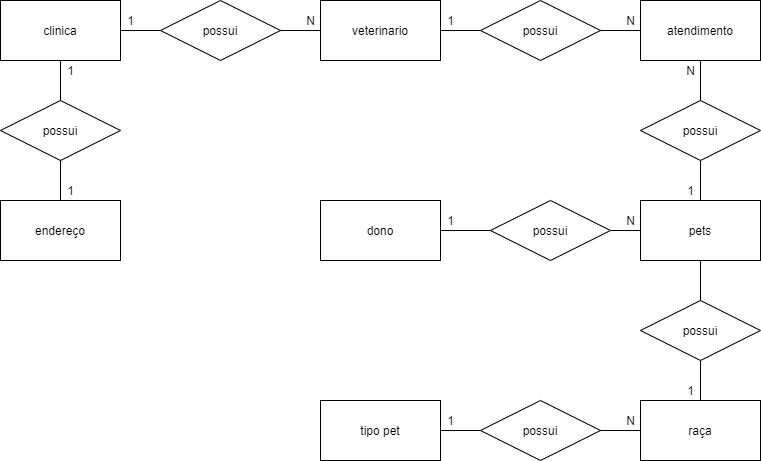

The diagram above was exported from draw.io. Its source (the exported page's mxGraphModel, read from the mxfile embedded in the PNG):
<mxGraphModel dx="942" dy="557" grid="1" gridSize="10" guides="1" tooltips="1" connect="1" arrows="1" fold="1" page="1" pageScale="1" pageWidth="827" pageHeight="1169" math="0" shadow="0">
  <root>
    <mxCell id="0" />
    <mxCell id="1" parent="0" />
    <mxCell id="_X5Qb-oX_OFnsV1mOP7P-3" value="" style="edgeStyle=orthogonalEdgeStyle;rounded=0;orthogonalLoop=1;jettySize=auto;html=1;endArrow=none;endFill=0;" edge="1" parent="1" source="_X5Qb-oX_OFnsV1mOP7P-1" target="_X5Qb-oX_OFnsV1mOP7P-2">
      <mxGeometry relative="1" as="geometry" />
    </mxCell>
    <mxCell id="_X5Qb-oX_OFnsV1mOP7P-31" value="" style="edgeStyle=orthogonalEdgeStyle;rounded=0;orthogonalLoop=1;jettySize=auto;html=1;endArrow=none;endFill=0;" edge="1" parent="1" source="_X5Qb-oX_OFnsV1mOP7P-1" target="_X5Qb-oX_OFnsV1mOP7P-30">
      <mxGeometry relative="1" as="geometry" />
    </mxCell>
    <mxCell id="_X5Qb-oX_OFnsV1mOP7P-1" value="clinica" style="rounded=0;whiteSpace=wrap;html=1;" vertex="1" parent="1">
      <mxGeometry x="40" y="40" width="120" height="60" as="geometry" />
    </mxCell>
    <mxCell id="_X5Qb-oX_OFnsV1mOP7P-5" value="" style="edgeStyle=orthogonalEdgeStyle;rounded=0;orthogonalLoop=1;jettySize=auto;html=1;endArrow=none;endFill=0;" edge="1" parent="1" source="_X5Qb-oX_OFnsV1mOP7P-2" target="_X5Qb-oX_OFnsV1mOP7P-4">
      <mxGeometry relative="1" as="geometry" />
    </mxCell>
    <mxCell id="_X5Qb-oX_OFnsV1mOP7P-2" value="possui" style="shape=rhombus;perimeter=rhombusPerimeter;whiteSpace=wrap;html=1;align=center;" vertex="1" parent="1">
      <mxGeometry x="200" y="40" width="120" height="60" as="geometry" />
    </mxCell>
    <mxCell id="_X5Qb-oX_OFnsV1mOP7P-7" value="" style="edgeStyle=orthogonalEdgeStyle;rounded=0;orthogonalLoop=1;jettySize=auto;html=1;endArrow=none;endFill=0;" edge="1" parent="1" source="_X5Qb-oX_OFnsV1mOP7P-4" target="_X5Qb-oX_OFnsV1mOP7P-6">
      <mxGeometry relative="1" as="geometry" />
    </mxCell>
    <mxCell id="_X5Qb-oX_OFnsV1mOP7P-4" value="veterinario" style="rounded=0;whiteSpace=wrap;html=1;" vertex="1" parent="1">
      <mxGeometry x="360" y="40" width="120" height="60" as="geometry" />
    </mxCell>
    <mxCell id="_X5Qb-oX_OFnsV1mOP7P-9" value="" style="edgeStyle=orthogonalEdgeStyle;rounded=0;orthogonalLoop=1;jettySize=auto;html=1;endArrow=none;endFill=0;" edge="1" parent="1" source="_X5Qb-oX_OFnsV1mOP7P-6" target="_X5Qb-oX_OFnsV1mOP7P-8">
      <mxGeometry relative="1" as="geometry" />
    </mxCell>
    <mxCell id="_X5Qb-oX_OFnsV1mOP7P-6" value="possui" style="shape=rhombus;perimeter=rhombusPerimeter;whiteSpace=wrap;html=1;align=center;" vertex="1" parent="1">
      <mxGeometry x="520" y="40" width="120" height="60" as="geometry" />
    </mxCell>
    <mxCell id="_X5Qb-oX_OFnsV1mOP7P-11" value="" style="edgeStyle=orthogonalEdgeStyle;rounded=0;orthogonalLoop=1;jettySize=auto;html=1;endArrow=none;endFill=0;" edge="1" parent="1" source="_X5Qb-oX_OFnsV1mOP7P-8" target="_X5Qb-oX_OFnsV1mOP7P-10">
      <mxGeometry relative="1" as="geometry" />
    </mxCell>
    <mxCell id="_X5Qb-oX_OFnsV1mOP7P-8" value="atendimento" style="rounded=0;whiteSpace=wrap;html=1;" vertex="1" parent="1">
      <mxGeometry x="680" y="40" width="120" height="60" as="geometry" />
    </mxCell>
    <mxCell id="_X5Qb-oX_OFnsV1mOP7P-13" value="" style="edgeStyle=orthogonalEdgeStyle;rounded=0;orthogonalLoop=1;jettySize=auto;html=1;endArrow=none;endFill=0;" edge="1" parent="1" source="_X5Qb-oX_OFnsV1mOP7P-10" target="_X5Qb-oX_OFnsV1mOP7P-12">
      <mxGeometry relative="1" as="geometry" />
    </mxCell>
    <mxCell id="_X5Qb-oX_OFnsV1mOP7P-10" value="possui" style="shape=rhombus;perimeter=rhombusPerimeter;whiteSpace=wrap;html=1;align=center;" vertex="1" parent="1">
      <mxGeometry x="680" y="140" width="120" height="60" as="geometry" />
    </mxCell>
    <mxCell id="_X5Qb-oX_OFnsV1mOP7P-15" value="" style="edgeStyle=orthogonalEdgeStyle;rounded=0;orthogonalLoop=1;jettySize=auto;html=1;endArrow=none;endFill=0;" edge="1" parent="1" source="_X5Qb-oX_OFnsV1mOP7P-12" target="_X5Qb-oX_OFnsV1mOP7P-14">
      <mxGeometry relative="1" as="geometry" />
    </mxCell>
    <mxCell id="_X5Qb-oX_OFnsV1mOP7P-20" value="" style="edgeStyle=orthogonalEdgeStyle;rounded=0;orthogonalLoop=1;jettySize=auto;html=1;endArrow=none;endFill=0;" edge="1" parent="1" source="_X5Qb-oX_OFnsV1mOP7P-12" target="_X5Qb-oX_OFnsV1mOP7P-19">
      <mxGeometry relative="1" as="geometry" />
    </mxCell>
    <mxCell id="_X5Qb-oX_OFnsV1mOP7P-12" value="pets" style="rounded=0;whiteSpace=wrap;html=1;" vertex="1" parent="1">
      <mxGeometry x="680" y="240" width="120" height="60" as="geometry" />
    </mxCell>
    <mxCell id="_X5Qb-oX_OFnsV1mOP7P-18" value="" style="edgeStyle=orthogonalEdgeStyle;rounded=0;orthogonalLoop=1;jettySize=auto;html=1;endArrow=none;endFill=0;" edge="1" parent="1" source="_X5Qb-oX_OFnsV1mOP7P-14" target="_X5Qb-oX_OFnsV1mOP7P-17">
      <mxGeometry relative="1" as="geometry" />
    </mxCell>
    <mxCell id="_X5Qb-oX_OFnsV1mOP7P-14" value="possui" style="shape=rhombus;perimeter=rhombusPerimeter;whiteSpace=wrap;html=1;align=center;" vertex="1" parent="1">
      <mxGeometry x="530" y="240" width="120" height="60" as="geometry" />
    </mxCell>
    <mxCell id="_X5Qb-oX_OFnsV1mOP7P-17" value="dono" style="rounded=0;whiteSpace=wrap;html=1;" vertex="1" parent="1">
      <mxGeometry x="360" y="240" width="120" height="60" as="geometry" />
    </mxCell>
    <mxCell id="_X5Qb-oX_OFnsV1mOP7P-28" value="" style="edgeStyle=orthogonalEdgeStyle;rounded=0;orthogonalLoop=1;jettySize=auto;html=1;endArrow=none;endFill=0;" edge="1" parent="1" source="_X5Qb-oX_OFnsV1mOP7P-19" target="_X5Qb-oX_OFnsV1mOP7P-27">
      <mxGeometry relative="1" as="geometry" />
    </mxCell>
    <mxCell id="_X5Qb-oX_OFnsV1mOP7P-19" value="possui" style="shape=rhombus;perimeter=rhombusPerimeter;whiteSpace=wrap;html=1;align=center;" vertex="1" parent="1">
      <mxGeometry x="680" y="340" width="120" height="60" as="geometry" />
    </mxCell>
    <mxCell id="_X5Qb-oX_OFnsV1mOP7P-26" value="" style="edgeStyle=orthogonalEdgeStyle;rounded=0;orthogonalLoop=1;jettySize=auto;html=1;endArrow=none;endFill=0;" edge="1" parent="1" source="_X5Qb-oX_OFnsV1mOP7P-21" target="_X5Qb-oX_OFnsV1mOP7P-25">
      <mxGeometry relative="1" as="geometry" />
    </mxCell>
    <mxCell id="_X5Qb-oX_OFnsV1mOP7P-21" value="tipo pet" style="rounded=0;whiteSpace=wrap;html=1;" vertex="1" parent="1">
      <mxGeometry x="360" y="440" width="120" height="60" as="geometry" />
    </mxCell>
    <mxCell id="_X5Qb-oX_OFnsV1mOP7P-25" value="possui" style="shape=rhombus;perimeter=rhombusPerimeter;whiteSpace=wrap;html=1;align=center;" vertex="1" parent="1">
      <mxGeometry x="520" y="440" width="120" height="60" as="geometry" />
    </mxCell>
    <mxCell id="_X5Qb-oX_OFnsV1mOP7P-51" value="" style="edgeStyle=orthogonalEdgeStyle;rounded=0;orthogonalLoop=1;jettySize=auto;html=1;endArrow=none;endFill=0;" edge="1" parent="1" source="_X5Qb-oX_OFnsV1mOP7P-27" target="_X5Qb-oX_OFnsV1mOP7P-25">
      <mxGeometry relative="1" as="geometry" />
    </mxCell>
    <mxCell id="_X5Qb-oX_OFnsV1mOP7P-27" value="raça" style="rounded=0;whiteSpace=wrap;html=1;" vertex="1" parent="1">
      <mxGeometry x="680" y="440" width="120" height="60" as="geometry" />
    </mxCell>
    <mxCell id="_X5Qb-oX_OFnsV1mOP7P-33" value="" style="edgeStyle=orthogonalEdgeStyle;rounded=0;orthogonalLoop=1;jettySize=auto;html=1;endArrow=none;endFill=0;" edge="1" parent="1" source="_X5Qb-oX_OFnsV1mOP7P-30" target="_X5Qb-oX_OFnsV1mOP7P-32">
      <mxGeometry relative="1" as="geometry" />
    </mxCell>
    <mxCell id="_X5Qb-oX_OFnsV1mOP7P-30" value="possui" style="shape=rhombus;perimeter=rhombusPerimeter;whiteSpace=wrap;html=1;align=center;" vertex="1" parent="1">
      <mxGeometry x="40" y="140" width="120" height="60" as="geometry" />
    </mxCell>
    <mxCell id="_X5Qb-oX_OFnsV1mOP7P-32" value="endereço" style="rounded=0;whiteSpace=wrap;html=1;" vertex="1" parent="1">
      <mxGeometry x="40" y="240" width="120" height="60" as="geometry" />
    </mxCell>
    <mxCell id="_X5Qb-oX_OFnsV1mOP7P-34" value="1" style="text;html=1;align=center;verticalAlign=middle;resizable=0;points=[];autosize=1;strokeColor=none;fillColor=none;" vertex="1" parent="1">
      <mxGeometry x="100" y="100" width="20" height="20" as="geometry" />
    </mxCell>
    <mxCell id="_X5Qb-oX_OFnsV1mOP7P-35" value="1" style="text;html=1;align=center;verticalAlign=middle;resizable=0;points=[];autosize=1;strokeColor=none;fillColor=none;" vertex="1" parent="1">
      <mxGeometry x="100" y="220" width="20" height="20" as="geometry" />
    </mxCell>
    <mxCell id="_X5Qb-oX_OFnsV1mOP7P-36" value="1" style="text;html=1;align=center;verticalAlign=middle;resizable=0;points=[];autosize=1;strokeColor=none;fillColor=none;" vertex="1" parent="1">
      <mxGeometry x="160" y="50" width="20" height="20" as="geometry" />
    </mxCell>
    <mxCell id="_X5Qb-oX_OFnsV1mOP7P-37" value="N" style="text;html=1;align=center;verticalAlign=middle;resizable=0;points=[];autosize=1;strokeColor=none;fillColor=none;" vertex="1" parent="1">
      <mxGeometry x="340" y="50" width="20" height="20" as="geometry" />
    </mxCell>
    <mxCell id="_X5Qb-oX_OFnsV1mOP7P-38" value="N" style="text;html=1;align=center;verticalAlign=middle;resizable=0;points=[];autosize=1;strokeColor=none;fillColor=none;" vertex="1" parent="1">
      <mxGeometry x="660" y="50" width="20" height="20" as="geometry" />
    </mxCell>
    <mxCell id="_X5Qb-oX_OFnsV1mOP7P-39" value="N" style="text;html=1;align=center;verticalAlign=middle;resizable=0;points=[];autosize=1;strokeColor=none;fillColor=none;" vertex="1" parent="1">
      <mxGeometry x="720" y="100" width="20" height="20" as="geometry" />
    </mxCell>
    <mxCell id="_X5Qb-oX_OFnsV1mOP7P-41" value="1" style="text;html=1;align=center;verticalAlign=middle;resizable=0;points=[];autosize=1;strokeColor=none;fillColor=none;" vertex="1" parent="1">
      <mxGeometry x="720" y="420" width="20" height="20" as="geometry" />
    </mxCell>
    <mxCell id="_X5Qb-oX_OFnsV1mOP7P-43" value="1" style="text;html=1;align=center;verticalAlign=middle;resizable=0;points=[];autosize=1;strokeColor=none;fillColor=none;" vertex="1" parent="1">
      <mxGeometry x="480" y="250" width="20" height="20" as="geometry" />
    </mxCell>
    <mxCell id="_X5Qb-oX_OFnsV1mOP7P-44" value="1" style="text;html=1;align=center;verticalAlign=middle;resizable=0;points=[];autosize=1;strokeColor=none;fillColor=none;" vertex="1" parent="1">
      <mxGeometry x="480" y="50" width="20" height="20" as="geometry" />
    </mxCell>
    <mxCell id="_X5Qb-oX_OFnsV1mOP7P-46" value="N" style="text;html=1;align=center;verticalAlign=middle;resizable=0;points=[];autosize=1;strokeColor=none;fillColor=none;" vertex="1" parent="1">
      <mxGeometry x="660" y="250" width="20" height="20" as="geometry" />
    </mxCell>
    <mxCell id="_X5Qb-oX_OFnsV1mOP7P-47" value="1" style="text;html=1;align=center;verticalAlign=middle;resizable=0;points=[];autosize=1;strokeColor=none;fillColor=none;" vertex="1" parent="1">
      <mxGeometry x="480" y="450" width="20" height="20" as="geometry" />
    </mxCell>
    <mxCell id="_X5Qb-oX_OFnsV1mOP7P-48" value="1" style="text;html=1;align=center;verticalAlign=middle;resizable=0;points=[];autosize=1;strokeColor=none;fillColor=none;" vertex="1" parent="1">
      <mxGeometry x="720" y="220" width="20" height="20" as="geometry" />
    </mxCell>
    <mxCell id="_X5Qb-oX_OFnsV1mOP7P-42" value="N" style="text;html=1;align=center;verticalAlign=middle;resizable=0;points=[];autosize=1;strokeColor=none;fillColor=none;" vertex="1" parent="1">
      <mxGeometry x="660" y="450" width="20" height="20" as="geometry" />
    </mxCell>
  </root>
</mxGraphModel>